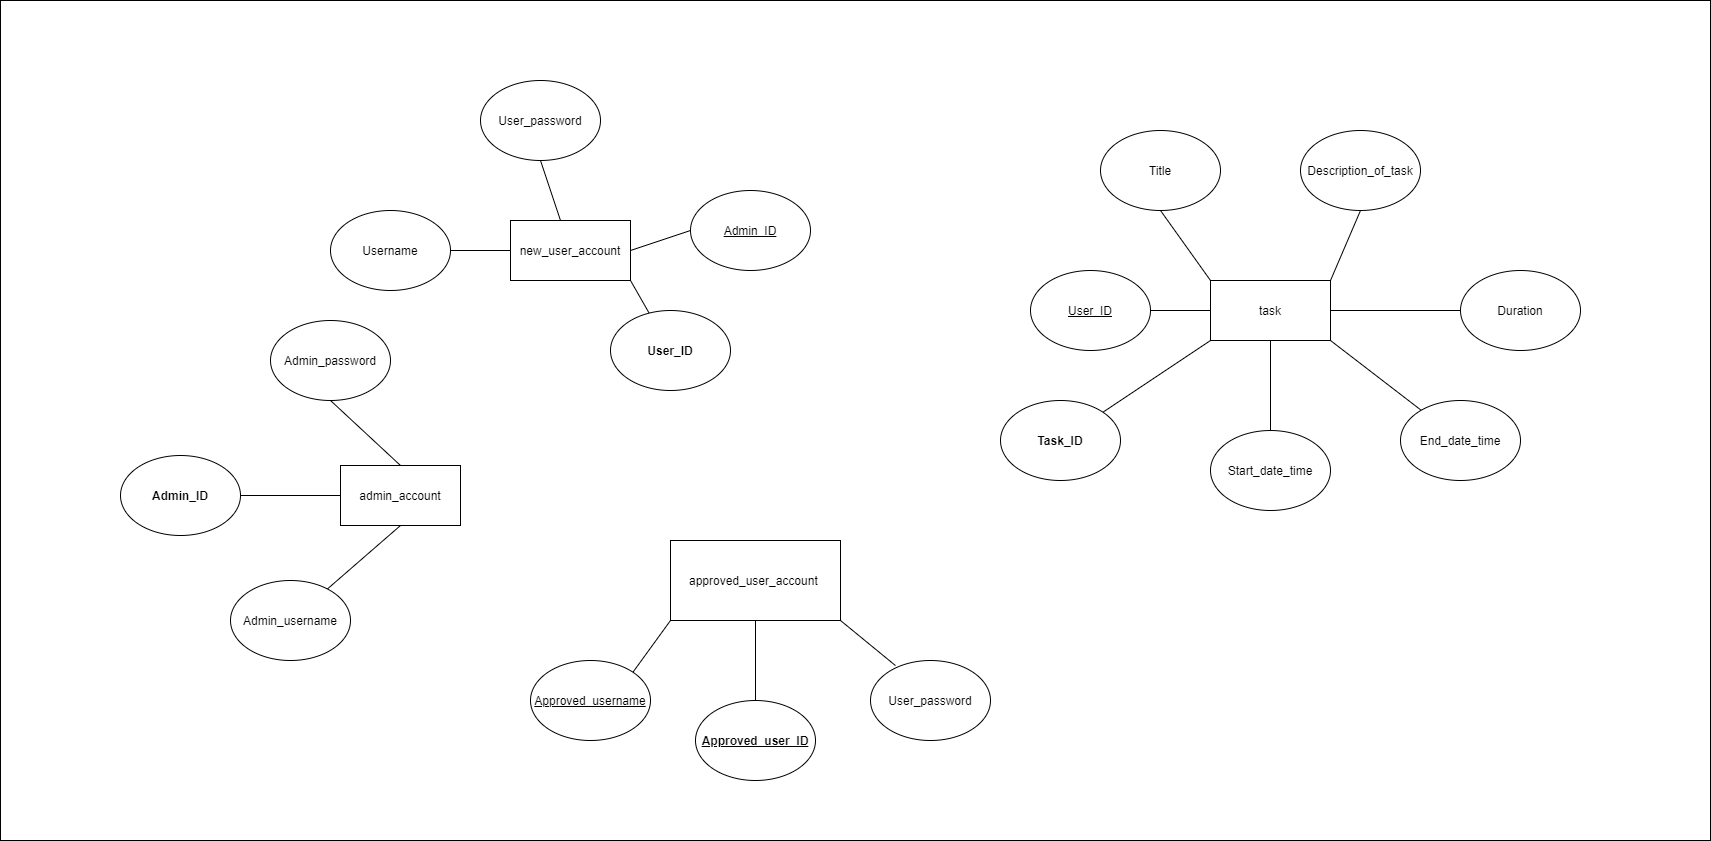

The diagram above was exported from draw.io. Its source (the exported page's mxGraphModel, read from the mxfile embedded in the PNG):
<mxGraphModel dx="5385" dy="3210" grid="1" gridSize="10" guides="1" tooltips="1" connect="1" arrows="1" fold="1" page="1" pageScale="1" pageWidth="1100" pageHeight="850" math="0" shadow="0">
  <root>
    <mxCell id="0" />
    <mxCell id="1" parent="0" />
    <mxCell id="PX66maF1EqGFFpbEGePD-1" value="" style="rounded=0;whiteSpace=wrap;html=1;" vertex="1" parent="1">
      <mxGeometry x="-540" width="1710" height="840" as="geometry" />
    </mxCell>
    <mxCell id="2pvkyzZPOQjEaQXwW6v8-1" value="&lt;b&gt;&lt;u&gt;Approved_user_ID&lt;span&gt;&#09;&lt;/span&gt;&lt;/u&gt;&lt;/b&gt;" style="ellipse;whiteSpace=wrap;html=1;" parent="1" vertex="1">
      <mxGeometry x="155" y="700" width="120" height="80" as="geometry" />
    </mxCell>
    <mxCell id="2pvkyzZPOQjEaQXwW6v8-25" style="edgeStyle=none;rounded=0;orthogonalLoop=1;jettySize=auto;html=1;exitX=0;exitY=0.5;exitDx=0;exitDy=0;entryX=1;entryY=0.5;entryDx=0;entryDy=0;endArrow=none;endFill=0;" parent="1" source="2pvkyzZPOQjEaQXwW6v8-2" target="2pvkyzZPOQjEaQXwW6v8-24" edge="1">
      <mxGeometry relative="1" as="geometry" />
    </mxCell>
    <mxCell id="2pvkyzZPOQjEaQXwW6v8-26" style="edgeStyle=none;rounded=0;orthogonalLoop=1;jettySize=auto;html=1;exitX=0.5;exitY=1;exitDx=0;exitDy=0;entryX=0.783;entryY=0.138;entryDx=0;entryDy=0;entryPerimeter=0;endArrow=none;endFill=0;" parent="1" source="2pvkyzZPOQjEaQXwW6v8-2" target="2pvkyzZPOQjEaQXwW6v8-5" edge="1">
      <mxGeometry relative="1" as="geometry" />
    </mxCell>
    <mxCell id="2pvkyzZPOQjEaQXwW6v8-28" style="edgeStyle=none;rounded=0;orthogonalLoop=1;jettySize=auto;html=1;exitX=0.5;exitY=0;exitDx=0;exitDy=0;entryX=0.5;entryY=1;entryDx=0;entryDy=0;endArrow=none;endFill=0;" parent="1" source="2pvkyzZPOQjEaQXwW6v8-2" target="2pvkyzZPOQjEaQXwW6v8-27" edge="1">
      <mxGeometry relative="1" as="geometry" />
    </mxCell>
    <mxCell id="2pvkyzZPOQjEaQXwW6v8-2" value="admin_account" style="rounded=0;whiteSpace=wrap;html=1;" parent="1" vertex="1">
      <mxGeometry x="-200" y="465" width="120" height="60" as="geometry" />
    </mxCell>
    <mxCell id="2pvkyzZPOQjEaQXwW6v8-19" style="edgeStyle=none;rounded=0;orthogonalLoop=1;jettySize=auto;html=1;exitX=0.5;exitY=1;exitDx=0;exitDy=0;entryX=0.5;entryY=0;entryDx=0;entryDy=0;endArrow=none;endFill=0;" parent="1" source="2pvkyzZPOQjEaQXwW6v8-3" target="2pvkyzZPOQjEaQXwW6v8-1" edge="1">
      <mxGeometry relative="1" as="geometry" />
    </mxCell>
    <mxCell id="2pvkyzZPOQjEaQXwW6v8-22" style="edgeStyle=none;rounded=0;orthogonalLoop=1;jettySize=auto;html=1;exitX=0;exitY=1;exitDx=0;exitDy=0;entryX=1;entryY=0;entryDx=0;entryDy=0;endArrow=none;endFill=0;" parent="1" source="2pvkyzZPOQjEaQXwW6v8-3" target="2pvkyzZPOQjEaQXwW6v8-21" edge="1">
      <mxGeometry relative="1" as="geometry" />
    </mxCell>
    <mxCell id="2pvkyzZPOQjEaQXwW6v8-23" style="edgeStyle=none;rounded=0;orthogonalLoop=1;jettySize=auto;html=1;exitX=1;exitY=1;exitDx=0;exitDy=0;entryX=0.208;entryY=0.063;entryDx=0;entryDy=0;entryPerimeter=0;endArrow=none;endFill=0;" parent="1" source="2pvkyzZPOQjEaQXwW6v8-3" target="2pvkyzZPOQjEaQXwW6v8-20" edge="1">
      <mxGeometry relative="1" as="geometry" />
    </mxCell>
    <mxCell id="2pvkyzZPOQjEaQXwW6v8-3" value="approved_user_account&amp;nbsp;" style="rounded=0;whiteSpace=wrap;html=1;" parent="1" vertex="1">
      <mxGeometry x="130" y="540" width="170" height="80" as="geometry" />
    </mxCell>
    <mxCell id="2pvkyzZPOQjEaQXwW6v8-12" style="edgeStyle=none;rounded=0;orthogonalLoop=1;jettySize=auto;html=1;exitX=1;exitY=0.5;exitDx=0;exitDy=0;endArrow=none;endFill=0;" parent="1" source="2pvkyzZPOQjEaQXwW6v8-4" target="2pvkyzZPOQjEaQXwW6v8-8" edge="1">
      <mxGeometry relative="1" as="geometry" />
    </mxCell>
    <mxCell id="2pvkyzZPOQjEaQXwW6v8-13" style="edgeStyle=none;rounded=0;orthogonalLoop=1;jettySize=auto;html=1;exitX=1;exitY=1;exitDx=0;exitDy=0;endArrow=none;endFill=0;" parent="1" source="2pvkyzZPOQjEaQXwW6v8-4" target="2pvkyzZPOQjEaQXwW6v8-9" edge="1">
      <mxGeometry relative="1" as="geometry" />
    </mxCell>
    <mxCell id="2pvkyzZPOQjEaQXwW6v8-15" style="edgeStyle=none;rounded=0;orthogonalLoop=1;jettySize=auto;html=1;exitX=0.5;exitY=1;exitDx=0;exitDy=0;endArrow=none;endFill=0;" parent="1" source="2pvkyzZPOQjEaQXwW6v8-4" target="2pvkyzZPOQjEaQXwW6v8-14" edge="1">
      <mxGeometry relative="1" as="geometry" />
    </mxCell>
    <mxCell id="2pvkyzZPOQjEaQXwW6v8-17" style="edgeStyle=none;rounded=0;orthogonalLoop=1;jettySize=auto;html=1;exitX=0;exitY=0.5;exitDx=0;exitDy=0;entryX=1;entryY=0.5;entryDx=0;entryDy=0;endArrow=none;endFill=0;" parent="1" source="2pvkyzZPOQjEaQXwW6v8-4" target="2pvkyzZPOQjEaQXwW6v8-16" edge="1">
      <mxGeometry relative="1" as="geometry" />
    </mxCell>
    <mxCell id="2pvkyzZPOQjEaQXwW6v8-18" style="edgeStyle=none;rounded=0;orthogonalLoop=1;jettySize=auto;html=1;exitX=0;exitY=0;exitDx=0;exitDy=0;entryX=0.5;entryY=1;entryDx=0;entryDy=0;endArrow=none;endFill=0;" parent="1" source="2pvkyzZPOQjEaQXwW6v8-4" target="2pvkyzZPOQjEaQXwW6v8-7" edge="1">
      <mxGeometry relative="1" as="geometry" />
    </mxCell>
    <mxCell id="2pvkyzZPOQjEaQXwW6v8-30" style="edgeStyle=none;rounded=0;orthogonalLoop=1;jettySize=auto;html=1;exitX=0;exitY=1;exitDx=0;exitDy=0;entryX=1;entryY=0;entryDx=0;entryDy=0;endArrow=none;endFill=0;" parent="1" source="2pvkyzZPOQjEaQXwW6v8-4" target="2pvkyzZPOQjEaQXwW6v8-29" edge="1">
      <mxGeometry relative="1" as="geometry" />
    </mxCell>
    <mxCell id="CU5jat325O_7RqAJTYwO-3" style="rounded=0;orthogonalLoop=1;jettySize=auto;html=1;exitX=1;exitY=0;exitDx=0;exitDy=0;entryX=0.5;entryY=1;entryDx=0;entryDy=0;endArrow=none;endFill=0;" parent="1" source="2pvkyzZPOQjEaQXwW6v8-4" target="CU5jat325O_7RqAJTYwO-2" edge="1">
      <mxGeometry relative="1" as="geometry" />
    </mxCell>
    <mxCell id="2pvkyzZPOQjEaQXwW6v8-4" value="task" style="rounded=0;whiteSpace=wrap;html=1;" parent="1" vertex="1">
      <mxGeometry x="670" y="280" width="120" height="60" as="geometry" />
    </mxCell>
    <mxCell id="2pvkyzZPOQjEaQXwW6v8-5" value="Admin_username&lt;span&gt;&#09;&lt;/span&gt;" style="ellipse;whiteSpace=wrap;html=1;" parent="1" vertex="1">
      <mxGeometry x="-310" y="580" width="120" height="80" as="geometry" />
    </mxCell>
    <mxCell id="2pvkyzZPOQjEaQXwW6v8-7" value="Title&lt;span&gt;&#09;&#09;&#09;&#09;&#09;&lt;/span&gt;" style="ellipse;whiteSpace=wrap;html=1;" parent="1" vertex="1">
      <mxGeometry x="560" y="130" width="120" height="80" as="geometry" />
    </mxCell>
    <mxCell id="2pvkyzZPOQjEaQXwW6v8-8" value="Duration&lt;span&gt;&#09;&#09;&#09;&#09;&lt;/span&gt;" style="ellipse;whiteSpace=wrap;html=1;" parent="1" vertex="1">
      <mxGeometry x="920" y="270" width="120" height="80" as="geometry" />
    </mxCell>
    <mxCell id="2pvkyzZPOQjEaQXwW6v8-9" value="End_date_time&lt;span&gt;&#09;&#09;&#09;&lt;/span&gt;" style="ellipse;whiteSpace=wrap;html=1;" parent="1" vertex="1">
      <mxGeometry x="860" y="400" width="120" height="80" as="geometry" />
    </mxCell>
    <mxCell id="2pvkyzZPOQjEaQXwW6v8-14" value="Start_date_time&lt;span&gt;&#09;&#09;&#09;&lt;/span&gt;" style="ellipse;whiteSpace=wrap;html=1;" parent="1" vertex="1">
      <mxGeometry x="670" y="430" width="120" height="80" as="geometry" />
    </mxCell>
    <mxCell id="2pvkyzZPOQjEaQXwW6v8-16" value="&lt;u&gt;User_ID&lt;span&gt;&#09;&#09;&#09;&#09;&#09;&lt;/span&gt;&lt;/u&gt;" style="ellipse;whiteSpace=wrap;html=1;" parent="1" vertex="1">
      <mxGeometry x="490" y="270" width="120" height="80" as="geometry" />
    </mxCell>
    <mxCell id="2pvkyzZPOQjEaQXwW6v8-20" value="User_password&lt;span&gt;&#09;&#09;&lt;/span&gt;" style="ellipse;whiteSpace=wrap;html=1;" parent="1" vertex="1">
      <mxGeometry x="330" y="660" width="120" height="80" as="geometry" />
    </mxCell>
    <mxCell id="2pvkyzZPOQjEaQXwW6v8-21" value="&lt;u&gt;Approved_username&lt;/u&gt;&lt;span&gt;&#09;&lt;/span&gt;" style="ellipse;whiteSpace=wrap;html=1;" parent="1" vertex="1">
      <mxGeometry x="-10" y="660" width="120" height="80" as="geometry" />
    </mxCell>
    <mxCell id="2pvkyzZPOQjEaQXwW6v8-24" value="&lt;b&gt;Admin_ID&lt;/b&gt;" style="ellipse;whiteSpace=wrap;html=1;" parent="1" vertex="1">
      <mxGeometry x="-420" y="455" width="120" height="80" as="geometry" />
    </mxCell>
    <mxCell id="2pvkyzZPOQjEaQXwW6v8-27" value="Admin_password" style="ellipse;whiteSpace=wrap;html=1;" parent="1" vertex="1">
      <mxGeometry x="-270" y="320" width="120" height="80" as="geometry" />
    </mxCell>
    <mxCell id="2pvkyzZPOQjEaQXwW6v8-29" value="&lt;b&gt;Task_ID&lt;/b&gt;&lt;span&gt;&#09;&#09;&#09;&#09;&#09;&lt;/span&gt;" style="ellipse;whiteSpace=wrap;html=1;" parent="1" vertex="1">
      <mxGeometry x="460" y="400" width="120" height="80" as="geometry" />
    </mxCell>
    <mxCell id="2pvkyzZPOQjEaQXwW6v8-31" value="&lt;b&gt;User_ID&lt;/b&gt;" style="ellipse;whiteSpace=wrap;html=1;" parent="1" vertex="1">
      <mxGeometry x="70" y="310" width="120" height="80" as="geometry" />
    </mxCell>
    <mxCell id="2pvkyzZPOQjEaQXwW6v8-34" style="edgeStyle=none;rounded=0;orthogonalLoop=1;jettySize=auto;html=1;exitX=1;exitY=1;exitDx=0;exitDy=0;endArrow=none;endFill=0;" parent="1" source="2pvkyzZPOQjEaQXwW6v8-32" target="2pvkyzZPOQjEaQXwW6v8-31" edge="1">
      <mxGeometry relative="1" as="geometry" />
    </mxCell>
    <mxCell id="2pvkyzZPOQjEaQXwW6v8-35" style="edgeStyle=none;rounded=0;orthogonalLoop=1;jettySize=auto;html=1;exitX=1;exitY=0.5;exitDx=0;exitDy=0;entryX=0;entryY=0.5;entryDx=0;entryDy=0;endArrow=none;endFill=0;" parent="1" source="2pvkyzZPOQjEaQXwW6v8-32" target="2pvkyzZPOQjEaQXwW6v8-33" edge="1">
      <mxGeometry relative="1" as="geometry" />
    </mxCell>
    <mxCell id="2pvkyzZPOQjEaQXwW6v8-32" value="new_user_account" style="rounded=0;whiteSpace=wrap;html=1;" parent="1" vertex="1">
      <mxGeometry x="-30" y="220" width="120" height="60" as="geometry" />
    </mxCell>
    <mxCell id="2pvkyzZPOQjEaQXwW6v8-33" value="&lt;u&gt;Admin_ID&#09;&#09;&#09;&lt;/u&gt;" style="ellipse;whiteSpace=wrap;html=1;" parent="1" vertex="1">
      <mxGeometry x="150" y="190" width="120" height="80" as="geometry" />
    </mxCell>
    <mxCell id="2pvkyzZPOQjEaQXwW6v8-39" style="rounded=0;orthogonalLoop=1;jettySize=auto;html=1;exitX=1;exitY=0.5;exitDx=0;exitDy=0;endArrow=none;endFill=0;" parent="1" source="2pvkyzZPOQjEaQXwW6v8-36" target="2pvkyzZPOQjEaQXwW6v8-32" edge="1">
      <mxGeometry relative="1" as="geometry" />
    </mxCell>
    <mxCell id="2pvkyzZPOQjEaQXwW6v8-36" value="Username" style="ellipse;whiteSpace=wrap;html=1;" parent="1" vertex="1">
      <mxGeometry x="-210" y="210" width="120" height="80" as="geometry" />
    </mxCell>
    <mxCell id="2pvkyzZPOQjEaQXwW6v8-38" style="edgeStyle=none;rounded=0;orthogonalLoop=1;jettySize=auto;html=1;exitX=0.5;exitY=1;exitDx=0;exitDy=0;endArrow=none;endFill=0;" parent="1" source="2pvkyzZPOQjEaQXwW6v8-37" target="2pvkyzZPOQjEaQXwW6v8-32" edge="1">
      <mxGeometry relative="1" as="geometry" />
    </mxCell>
    <mxCell id="2pvkyzZPOQjEaQXwW6v8-37" value="User_password&lt;span&gt;&#09;&#09;&lt;/span&gt;" style="ellipse;whiteSpace=wrap;html=1;" parent="1" vertex="1">
      <mxGeometry x="-60" y="80" width="120" height="80" as="geometry" />
    </mxCell>
    <mxCell id="CU5jat325O_7RqAJTYwO-2" value="Description_of_task&lt;span&gt;&#09;&#09;&lt;/span&gt;" style="ellipse;whiteSpace=wrap;html=1;" parent="1" vertex="1">
      <mxGeometry x="760" y="130" width="120" height="80" as="geometry" />
    </mxCell>
  </root>
</mxGraphModel>